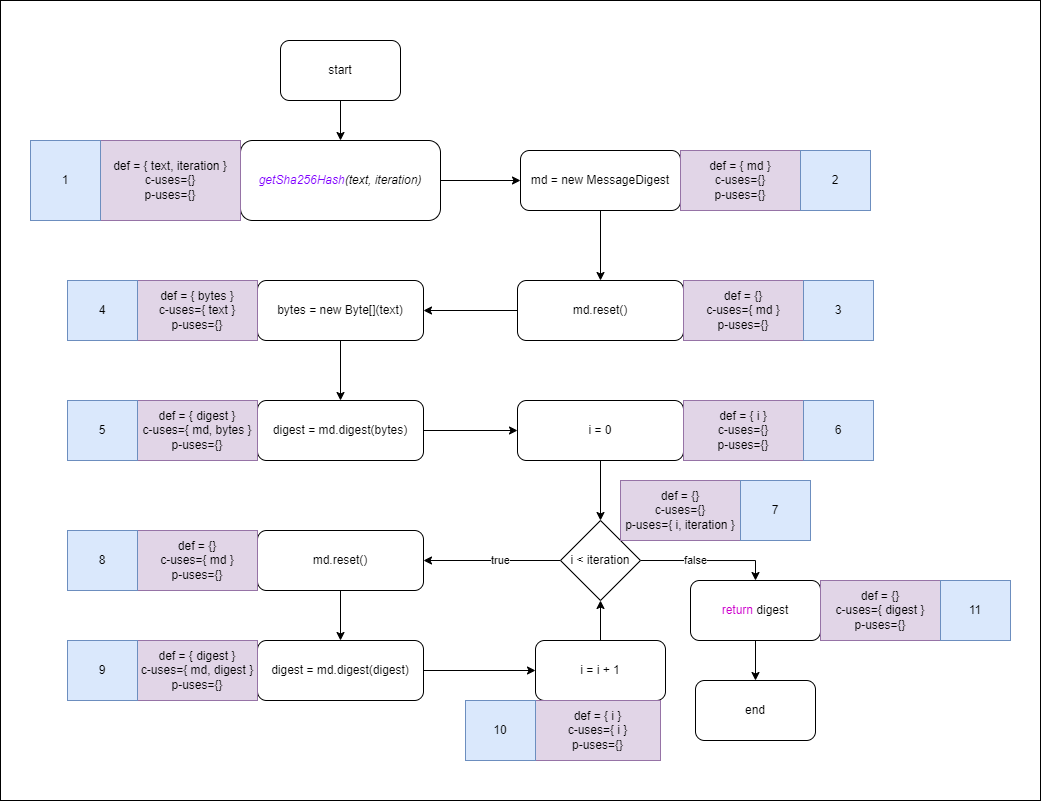

The diagram above was exported from draw.io. Its source (the exported page's mxGraphModel, read from the mxfile embedded in the PNG):
<mxGraphModel dx="277" dy="219" grid="1" gridSize="10" guides="1" tooltips="1" connect="1" arrows="1" fold="1" page="1" pageScale="1" pageWidth="827" pageHeight="1169" math="0" shadow="0">
  <root>
    <mxCell id="0" />
    <mxCell id="1" parent="0" />
    <mxCell id="fy_4Npov4pbfCk7cSv9C-45" value="" style="rounded=0;whiteSpace=wrap;html=1;fontSize=12;fontColor=#CC00CC;" parent="1" vertex="1">
      <mxGeometry x="40" y="40" width="1040" height="800" as="geometry" />
    </mxCell>
    <mxCell id="fy_4Npov4pbfCk7cSv9C-11" value="" style="edgeStyle=orthogonalEdgeStyle;rounded=0;orthogonalLoop=1;jettySize=auto;html=1;fontSize=12;fontColor=#000000;exitX=1;exitY=0.5;exitDx=0;exitDy=0;" parent="1" source="fy_4Npov4pbfCk7cSv9C-5" target="fy_4Npov4pbfCk7cSv9C-8" edge="1">
      <mxGeometry relative="1" as="geometry" />
    </mxCell>
    <mxCell id="fy_4Npov4pbfCk7cSv9C-5" value="&lt;i&gt;&lt;font color=&quot;#7f00ff&quot;&gt;getSha256Hash&lt;/font&gt;(text, iteration)&lt;/i&gt;" style="rounded=1;whiteSpace=wrap;html=1;fontSize=12;" parent="1" vertex="1">
      <mxGeometry x="280" y="180" width="200" height="80" as="geometry" />
    </mxCell>
    <mxCell id="fy_4Npov4pbfCk7cSv9C-7" style="edgeStyle=orthogonalEdgeStyle;rounded=0;orthogonalLoop=1;jettySize=auto;html=1;exitX=0.5;exitY=1;exitDx=0;exitDy=0;entryX=0.5;entryY=0;entryDx=0;entryDy=0;fontSize=12;" parent="1" source="fy_4Npov4pbfCk7cSv9C-6" target="fy_4Npov4pbfCk7cSv9C-5" edge="1">
      <mxGeometry relative="1" as="geometry" />
    </mxCell>
    <mxCell id="fy_4Npov4pbfCk7cSv9C-6" value="start" style="rounded=1;whiteSpace=wrap;html=1;fontSize=12;" parent="1" vertex="1">
      <mxGeometry x="320" y="80" width="120" height="60" as="geometry" />
    </mxCell>
    <mxCell id="fy_4Npov4pbfCk7cSv9C-12" value="" style="edgeStyle=orthogonalEdgeStyle;rounded=0;orthogonalLoop=1;jettySize=auto;html=1;fontSize=12;fontColor=#000000;" parent="1" source="fy_4Npov4pbfCk7cSv9C-8" target="fy_4Npov4pbfCk7cSv9C-9" edge="1">
      <mxGeometry relative="1" as="geometry" />
    </mxCell>
    <mxCell id="fy_4Npov4pbfCk7cSv9C-8" value="md = new MessageDigest" style="rounded=1;whiteSpace=wrap;html=1;fontSize=12;" parent="1" vertex="1">
      <mxGeometry x="560" y="190" width="160" height="60" as="geometry" />
    </mxCell>
    <mxCell id="fy_4Npov4pbfCk7cSv9C-14" value="" style="edgeStyle=orthogonalEdgeStyle;rounded=0;orthogonalLoop=1;jettySize=auto;html=1;fontSize=12;fontColor=#000000;" parent="1" source="fy_4Npov4pbfCk7cSv9C-9" target="fy_4Npov4pbfCk7cSv9C-13" edge="1">
      <mxGeometry relative="1" as="geometry" />
    </mxCell>
    <mxCell id="fy_4Npov4pbfCk7cSv9C-9" value="md.reset()" style="rounded=1;whiteSpace=wrap;html=1;fontSize=12;" parent="1" vertex="1">
      <mxGeometry x="557" y="320" width="166" height="60" as="geometry" />
    </mxCell>
    <mxCell id="fy_4Npov4pbfCk7cSv9C-16" value="" style="edgeStyle=orthogonalEdgeStyle;rounded=0;orthogonalLoop=1;jettySize=auto;html=1;fontSize=12;fontColor=#000000;" parent="1" source="fy_4Npov4pbfCk7cSv9C-13" target="fy_4Npov4pbfCk7cSv9C-15" edge="1">
      <mxGeometry relative="1" as="geometry" />
    </mxCell>
    <mxCell id="fy_4Npov4pbfCk7cSv9C-13" value="bytes = new Byte[](text)" style="rounded=1;whiteSpace=wrap;html=1;fontSize=12;" parent="1" vertex="1">
      <mxGeometry x="297" y="320" width="166" height="60" as="geometry" />
    </mxCell>
    <mxCell id="fy_4Npov4pbfCk7cSv9C-18" value="" style="edgeStyle=orthogonalEdgeStyle;rounded=0;orthogonalLoop=1;jettySize=auto;html=1;fontSize=12;fontColor=#000000;" parent="1" source="fy_4Npov4pbfCk7cSv9C-15" target="fy_4Npov4pbfCk7cSv9C-17" edge="1">
      <mxGeometry relative="1" as="geometry" />
    </mxCell>
    <mxCell id="fy_4Npov4pbfCk7cSv9C-15" value="digest = md.digest(bytes)" style="rounded=1;whiteSpace=wrap;html=1;fontSize=12;" parent="1" vertex="1">
      <mxGeometry x="297" y="440" width="166" height="60" as="geometry" />
    </mxCell>
    <mxCell id="fy_4Npov4pbfCk7cSv9C-20" value="" style="edgeStyle=orthogonalEdgeStyle;rounded=0;orthogonalLoop=1;jettySize=auto;html=1;fontSize=12;fontColor=#000000;" parent="1" source="fy_4Npov4pbfCk7cSv9C-17" target="fy_4Npov4pbfCk7cSv9C-19" edge="1">
      <mxGeometry relative="1" as="geometry" />
    </mxCell>
    <mxCell id="fy_4Npov4pbfCk7cSv9C-17" value="i = 0" style="rounded=1;whiteSpace=wrap;html=1;fontSize=12;" parent="1" vertex="1">
      <mxGeometry x="557" y="440" width="166" height="60" as="geometry" />
    </mxCell>
    <mxCell id="fy_4Npov4pbfCk7cSv9C-22" style="edgeStyle=orthogonalEdgeStyle;rounded=0;orthogonalLoop=1;jettySize=auto;html=1;exitX=0;exitY=0.5;exitDx=0;exitDy=0;entryX=1;entryY=0.5;entryDx=0;entryDy=0;fontSize=12;fontColor=#000000;" parent="1" source="fy_4Npov4pbfCk7cSv9C-19" target="fy_4Npov4pbfCk7cSv9C-21" edge="1">
      <mxGeometry relative="1" as="geometry" />
    </mxCell>
    <mxCell id="2" value="true" style="edgeLabel;html=1;align=center;verticalAlign=middle;resizable=0;points=[];" vertex="1" connectable="0" parent="fy_4Npov4pbfCk7cSv9C-22">
      <mxGeometry x="-0.108" relative="1" as="geometry">
        <mxPoint x="1" as="offset" />
      </mxGeometry>
    </mxCell>
    <mxCell id="fy_4Npov4pbfCk7cSv9C-31" style="edgeStyle=orthogonalEdgeStyle;rounded=0;orthogonalLoop=1;jettySize=auto;html=1;exitX=1;exitY=0.5;exitDx=0;exitDy=0;entryX=0.5;entryY=0;entryDx=0;entryDy=0;fontSize=12;fontColor=#000000;" parent="1" source="fy_4Npov4pbfCk7cSv9C-19" target="fy_4Npov4pbfCk7cSv9C-30" edge="1">
      <mxGeometry relative="1" as="geometry" />
    </mxCell>
    <mxCell id="3" value="false" style="edgeLabel;html=1;align=center;verticalAlign=middle;resizable=0;points=[];" vertex="1" connectable="0" parent="fy_4Npov4pbfCk7cSv9C-31">
      <mxGeometry x="-0.3325" y="1" relative="1" as="geometry">
        <mxPoint x="10" y="1" as="offset" />
      </mxGeometry>
    </mxCell>
    <mxCell id="fy_4Npov4pbfCk7cSv9C-19" value="i &amp;lt; iteration" style="rhombus;whiteSpace=wrap;html=1;fontSize=12;fontColor=#000000;" parent="1" vertex="1">
      <mxGeometry x="600" y="560" width="80" height="80" as="geometry" />
    </mxCell>
    <mxCell id="fy_4Npov4pbfCk7cSv9C-24" value="" style="edgeStyle=orthogonalEdgeStyle;rounded=0;orthogonalLoop=1;jettySize=auto;html=1;fontSize=12;fontColor=#000000;" parent="1" source="fy_4Npov4pbfCk7cSv9C-21" target="fy_4Npov4pbfCk7cSv9C-23" edge="1">
      <mxGeometry relative="1" as="geometry" />
    </mxCell>
    <mxCell id="fy_4Npov4pbfCk7cSv9C-21" value="md.reset()" style="rounded=1;whiteSpace=wrap;html=1;fontSize=12;" parent="1" vertex="1">
      <mxGeometry x="297" y="570" width="166" height="60" as="geometry" />
    </mxCell>
    <mxCell id="fy_4Npov4pbfCk7cSv9C-27" value="" style="edgeStyle=orthogonalEdgeStyle;rounded=0;orthogonalLoop=1;jettySize=auto;html=1;fontSize=12;fontColor=#000000;" parent="1" source="fy_4Npov4pbfCk7cSv9C-23" target="fy_4Npov4pbfCk7cSv9C-26" edge="1">
      <mxGeometry relative="1" as="geometry" />
    </mxCell>
    <mxCell id="fy_4Npov4pbfCk7cSv9C-23" value="digest = md.digest(digest)" style="rounded=1;whiteSpace=wrap;html=1;fontSize=12;" parent="1" vertex="1">
      <mxGeometry x="297" y="680" width="166" height="60" as="geometry" />
    </mxCell>
    <mxCell id="fy_4Npov4pbfCk7cSv9C-28" style="edgeStyle=orthogonalEdgeStyle;rounded=0;orthogonalLoop=1;jettySize=auto;html=1;exitX=0.5;exitY=0;exitDx=0;exitDy=0;entryX=0.5;entryY=1;entryDx=0;entryDy=0;fontSize=12;fontColor=#000000;" parent="1" source="fy_4Npov4pbfCk7cSv9C-26" target="fy_4Npov4pbfCk7cSv9C-19" edge="1">
      <mxGeometry relative="1" as="geometry" />
    </mxCell>
    <mxCell id="fy_4Npov4pbfCk7cSv9C-26" value="i = i + 1" style="rounded=1;whiteSpace=wrap;html=1;fontSize=12;" parent="1" vertex="1">
      <mxGeometry x="575" y="680" width="130" height="60" as="geometry" />
    </mxCell>
    <mxCell id="fy_4Npov4pbfCk7cSv9C-33" value="" style="edgeStyle=orthogonalEdgeStyle;rounded=0;orthogonalLoop=1;jettySize=auto;html=1;fontSize=12;fontColor=#000000;" parent="1" source="fy_4Npov4pbfCk7cSv9C-30" target="fy_4Npov4pbfCk7cSv9C-32" edge="1">
      <mxGeometry relative="1" as="geometry" />
    </mxCell>
    <mxCell id="fy_4Npov4pbfCk7cSv9C-30" value="&lt;font color=&quot;#cc00cc&quot;&gt;return&lt;/font&gt; digest" style="rounded=1;whiteSpace=wrap;html=1;fontSize=12;" parent="1" vertex="1">
      <mxGeometry x="730" y="620" width="130" height="60" as="geometry" />
    </mxCell>
    <mxCell id="fy_4Npov4pbfCk7cSv9C-32" value="end" style="rounded=1;whiteSpace=wrap;html=1;fontSize=12;" parent="1" vertex="1">
      <mxGeometry x="735" y="720" width="120" height="60" as="geometry" />
    </mxCell>
    <mxCell id="fy_4Npov4pbfCk7cSv9C-34" value="def = { text, iteration }&lt;br&gt;c-uses={}&lt;br&gt;p-uses={}" style="rounded=0;whiteSpace=wrap;html=1;fontSize=12;fillColor=#e1d5e7;strokeColor=#9673a6;" parent="1" vertex="1">
      <mxGeometry x="140" y="180" width="140" height="80" as="geometry" />
    </mxCell>
    <mxCell id="fy_4Npov4pbfCk7cSv9C-35" value="def = { md }&lt;br&gt;c-uses={}&lt;br&gt;p-uses={}" style="rounded=0;whiteSpace=wrap;html=1;fontSize=12;fillColor=#e1d5e7;strokeColor=#9673a6;" parent="1" vertex="1">
      <mxGeometry x="720" y="190" width="120" height="60" as="geometry" />
    </mxCell>
    <mxCell id="fy_4Npov4pbfCk7cSv9C-36" value="def = {}&lt;br&gt;c-uses={ md }&lt;br&gt;p-uses={}" style="rounded=0;whiteSpace=wrap;html=1;fontSize=12;fillColor=#e1d5e7;strokeColor=#9673a6;" parent="1" vertex="1">
      <mxGeometry x="723" y="320" width="120" height="60" as="geometry" />
    </mxCell>
    <mxCell id="fy_4Npov4pbfCk7cSv9C-37" value="def = { bytes }&lt;br&gt;c-uses={ text }&lt;br&gt;p-uses={}" style="rounded=0;whiteSpace=wrap;html=1;fontSize=12;fillColor=#e1d5e7;strokeColor=#9673a6;" parent="1" vertex="1">
      <mxGeometry x="177" y="320" width="120" height="60" as="geometry" />
    </mxCell>
    <mxCell id="fy_4Npov4pbfCk7cSv9C-38" value="def = { digest }&lt;br&gt;c-uses={ md, bytes }&lt;br&gt;p-uses={}" style="rounded=0;whiteSpace=wrap;html=1;fontSize=12;fillColor=#e1d5e7;strokeColor=#9673a6;" parent="1" vertex="1">
      <mxGeometry x="177" y="440" width="120" height="60" as="geometry" />
    </mxCell>
    <mxCell id="fy_4Npov4pbfCk7cSv9C-39" value="def = {}&lt;br&gt;c-uses={ md }&lt;br&gt;p-uses={}" style="rounded=0;whiteSpace=wrap;html=1;fontSize=12;fillColor=#e1d5e7;strokeColor=#9673a6;" parent="1" vertex="1">
      <mxGeometry x="177" y="570" width="120" height="60" as="geometry" />
    </mxCell>
    <mxCell id="fy_4Npov4pbfCk7cSv9C-40" value="def = { digest }&lt;br&gt;c-uses={ md, digest }&lt;br&gt;p-uses={}" style="rounded=0;whiteSpace=wrap;html=1;fontSize=12;fillColor=#e1d5e7;strokeColor=#9673a6;" parent="1" vertex="1">
      <mxGeometry x="177" y="680" width="120" height="60" as="geometry" />
    </mxCell>
    <mxCell id="fy_4Npov4pbfCk7cSv9C-41" value="def = { i }&lt;br&gt;c-uses={}&lt;br&gt;p-uses={}" style="rounded=0;whiteSpace=wrap;html=1;fontSize=12;fillColor=#e1d5e7;strokeColor=#9673a6;" parent="1" vertex="1">
      <mxGeometry x="723" y="440" width="120" height="60" as="geometry" />
    </mxCell>
    <mxCell id="fy_4Npov4pbfCk7cSv9C-42" value="def = {}&lt;br&gt;c-uses={ digest }&lt;br&gt;p-uses={}" style="rounded=0;whiteSpace=wrap;html=1;fontSize=12;fillColor=#e1d5e7;strokeColor=#9673a6;" parent="1" vertex="1">
      <mxGeometry x="860" y="620" width="120" height="60" as="geometry" />
    </mxCell>
    <mxCell id="fy_4Npov4pbfCk7cSv9C-43" value="def = { i }&lt;br&gt;c-uses={ i }&lt;br&gt;p-uses={}" style="rounded=0;whiteSpace=wrap;html=1;fontSize=12;fillColor=#e1d5e7;strokeColor=#9673a6;" parent="1" vertex="1">
      <mxGeometry x="575" y="740" width="125" height="60" as="geometry" />
    </mxCell>
    <mxCell id="fy_4Npov4pbfCk7cSv9C-44" value="def = {}&lt;br&gt;c-uses={}&lt;br&gt;p-uses={ i, iteration }" style="rounded=0;whiteSpace=wrap;html=1;fontSize=12;fillColor=#e1d5e7;strokeColor=#9673a6;" parent="1" vertex="1">
      <mxGeometry x="660" y="520" width="120" height="60" as="geometry" />
    </mxCell>
    <mxCell id="IoUvW_f_fXfAdCIheC9p-1" value="1" style="rounded=0;whiteSpace=wrap;html=1;fontSize=12;fillColor=#dae8fc;strokeColor=#6c8ebf;" parent="1" vertex="1">
      <mxGeometry x="70" y="180" width="70" height="80" as="geometry" />
    </mxCell>
    <mxCell id="IoUvW_f_fXfAdCIheC9p-2" value="2" style="rounded=0;whiteSpace=wrap;html=1;fontSize=12;fillColor=#dae8fc;strokeColor=#6c8ebf;" parent="1" vertex="1">
      <mxGeometry x="840" y="190" width="70" height="60" as="geometry" />
    </mxCell>
    <mxCell id="IoUvW_f_fXfAdCIheC9p-3" value="3" style="rounded=0;whiteSpace=wrap;html=1;fontSize=12;fillColor=#dae8fc;strokeColor=#6c8ebf;" parent="1" vertex="1">
      <mxGeometry x="843" y="320" width="70" height="60" as="geometry" />
    </mxCell>
    <mxCell id="IoUvW_f_fXfAdCIheC9p-4" value="4" style="rounded=0;whiteSpace=wrap;html=1;fontSize=12;fillColor=#dae8fc;strokeColor=#6c8ebf;" parent="1" vertex="1">
      <mxGeometry x="107" y="320" width="70" height="60" as="geometry" />
    </mxCell>
    <mxCell id="IoUvW_f_fXfAdCIheC9p-5" value="5" style="rounded=0;whiteSpace=wrap;html=1;fontSize=12;fillColor=#dae8fc;strokeColor=#6c8ebf;" parent="1" vertex="1">
      <mxGeometry x="107" y="440" width="70" height="60" as="geometry" />
    </mxCell>
    <mxCell id="IoUvW_f_fXfAdCIheC9p-6" value="8" style="rounded=0;whiteSpace=wrap;html=1;fontSize=12;fillColor=#dae8fc;strokeColor=#6c8ebf;" parent="1" vertex="1">
      <mxGeometry x="107" y="570" width="70" height="60" as="geometry" />
    </mxCell>
    <mxCell id="IoUvW_f_fXfAdCIheC9p-7" value="10" style="rounded=0;whiteSpace=wrap;html=1;fontSize=12;fillColor=#dae8fc;strokeColor=#6c8ebf;" parent="1" vertex="1">
      <mxGeometry x="505" y="740" width="70" height="60" as="geometry" />
    </mxCell>
    <mxCell id="IoUvW_f_fXfAdCIheC9p-8" value="9" style="rounded=0;whiteSpace=wrap;html=1;fontSize=12;fillColor=#dae8fc;strokeColor=#6c8ebf;" parent="1" vertex="1">
      <mxGeometry x="107" y="680" width="70" height="60" as="geometry" />
    </mxCell>
    <mxCell id="IoUvW_f_fXfAdCIheC9p-9" value="11" style="rounded=0;whiteSpace=wrap;html=1;fontSize=12;fillColor=#dae8fc;strokeColor=#6c8ebf;" parent="1" vertex="1">
      <mxGeometry x="980" y="620" width="70" height="60" as="geometry" />
    </mxCell>
    <mxCell id="IoUvW_f_fXfAdCIheC9p-10" value="6" style="rounded=0;whiteSpace=wrap;html=1;fontSize=12;fillColor=#dae8fc;strokeColor=#6c8ebf;" parent="1" vertex="1">
      <mxGeometry x="843" y="440" width="70" height="60" as="geometry" />
    </mxCell>
    <mxCell id="IoUvW_f_fXfAdCIheC9p-11" value="7" style="rounded=0;whiteSpace=wrap;html=1;fontSize=12;fillColor=#dae8fc;strokeColor=#6c8ebf;" parent="1" vertex="1">
      <mxGeometry x="780" y="520" width="70" height="60" as="geometry" />
    </mxCell>
  </root>
</mxGraphModel>